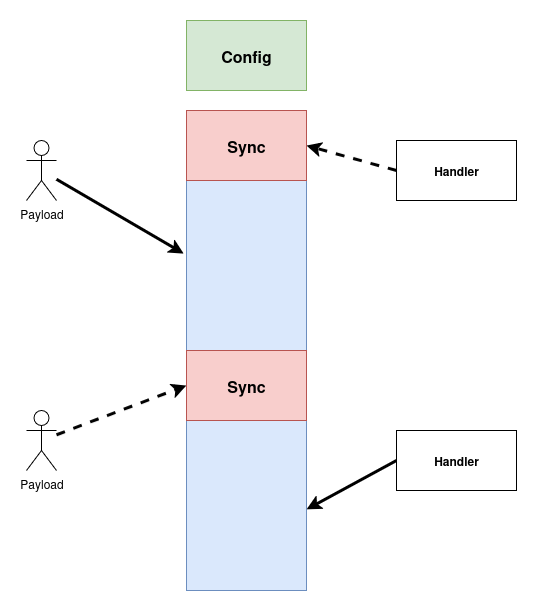

The diagram above was exported from draw.io. Its source (the exported page's mxGraphModel, read from the mxfile embedded in the PNG):
<mxGraphModel dx="1216" dy="717" grid="1" gridSize="10" guides="1" tooltips="1" connect="1" arrows="1" fold="1" page="1" pageScale="1" pageWidth="827" pageHeight="1169" math="0" shadow="0">
  <root>
    <mxCell id="0" />
    <mxCell id="1" parent="0" />
    <mxCell id="X0CiMmY8ZNG4Bzp5rdnR-2" value="" style="rounded=0;whiteSpace=wrap;html=1;fillColor=#dae8fc;strokeColor=#6c8ebf;" vertex="1" parent="1">
      <mxGeometry x="280" y="160" width="120" height="480" as="geometry" />
    </mxCell>
    <mxCell id="X0CiMmY8ZNG4Bzp5rdnR-4" value="&lt;font style=&quot;font-size: 16px;&quot;&gt;&lt;b&gt;Sync&lt;/b&gt;&lt;/font&gt;" style="rounded=0;whiteSpace=wrap;html=1;fillColor=#f8cecc;strokeColor=#b85450;" vertex="1" parent="1">
      <mxGeometry x="280" y="160" width="120" height="70" as="geometry" />
    </mxCell>
    <mxCell id="X0CiMmY8ZNG4Bzp5rdnR-5" value="&lt;b&gt;&lt;font style=&quot;font-size: 16px;&quot;&gt;Sync&lt;/font&gt;&lt;/b&gt;" style="rounded=0;whiteSpace=wrap;html=1;fillColor=#f8cecc;strokeColor=#b85450;" vertex="1" parent="1">
      <mxGeometry x="280" y="400" width="120" height="70" as="geometry" />
    </mxCell>
    <mxCell id="X0CiMmY8ZNG4Bzp5rdnR-6" value="&lt;font style=&quot;font-size: 16px;&quot;&gt;&lt;b&gt;Config&lt;/b&gt;&lt;/font&gt;" style="rounded=0;whiteSpace=wrap;html=1;fillColor=#d5e8d4;strokeColor=#82b366;" vertex="1" parent="1">
      <mxGeometry x="280" y="70" width="120" height="70" as="geometry" />
    </mxCell>
    <mxCell id="X0CiMmY8ZNG4Bzp5rdnR-10" style="rounded=0;orthogonalLoop=1;jettySize=auto;html=1;strokeWidth=3;entryX=-0.023;entryY=0.298;entryDx=0;entryDy=0;entryPerimeter=0;" edge="1" parent="1" source="X0CiMmY8ZNG4Bzp5rdnR-7" target="X0CiMmY8ZNG4Bzp5rdnR-2">
      <mxGeometry relative="1" as="geometry" />
    </mxCell>
    <mxCell id="X0CiMmY8ZNG4Bzp5rdnR-7" value="Payload" style="shape=umlActor;verticalLabelPosition=bottom;verticalAlign=top;html=1;outlineConnect=0;" vertex="1" parent="1">
      <mxGeometry x="120" y="190" width="30" height="60" as="geometry" />
    </mxCell>
    <mxCell id="X0CiMmY8ZNG4Bzp5rdnR-9" style="rounded=0;orthogonalLoop=1;jettySize=auto;html=1;entryX=0;entryY=0.5;entryDx=0;entryDy=0;strokeWidth=3;dashed=1;" edge="1" parent="1" source="X0CiMmY8ZNG4Bzp5rdnR-8" target="X0CiMmY8ZNG4Bzp5rdnR-5">
      <mxGeometry relative="1" as="geometry" />
    </mxCell>
    <mxCell id="X0CiMmY8ZNG4Bzp5rdnR-8" value="Payload" style="shape=umlActor;verticalLabelPosition=bottom;verticalAlign=top;html=1;outlineConnect=0;" vertex="1" parent="1">
      <mxGeometry x="120" y="460" width="30" height="60" as="geometry" />
    </mxCell>
    <mxCell id="X0CiMmY8ZNG4Bzp5rdnR-12" style="rounded=0;orthogonalLoop=1;jettySize=auto;html=1;entryX=1;entryY=0.5;entryDx=0;entryDy=0;strokeWidth=3;exitX=0;exitY=0.5;exitDx=0;exitDy=0;dashed=1;" edge="1" parent="1" source="X0CiMmY8ZNG4Bzp5rdnR-18" target="X0CiMmY8ZNG4Bzp5rdnR-4">
      <mxGeometry relative="1" as="geometry">
        <mxPoint x="520" y="217.22222222222217" as="sourcePoint" />
      </mxGeometry>
    </mxCell>
    <mxCell id="X0CiMmY8ZNG4Bzp5rdnR-14" style="rounded=0;orthogonalLoop=1;jettySize=auto;html=1;entryX=1.001;entryY=0.831;entryDx=0;entryDy=0;strokeWidth=3;exitX=0;exitY=0.5;exitDx=0;exitDy=0;entryPerimeter=0;" edge="1" parent="1" source="X0CiMmY8ZNG4Bzp5rdnR-17" target="X0CiMmY8ZNG4Bzp5rdnR-2">
      <mxGeometry relative="1" as="geometry">
        <mxPoint x="520" y="510.55555555555566" as="sourcePoint" />
      </mxGeometry>
    </mxCell>
    <mxCell id="X0CiMmY8ZNG4Bzp5rdnR-17" value="&lt;b&gt;Handler&lt;/b&gt;" style="rounded=0;whiteSpace=wrap;html=1;" vertex="1" parent="1">
      <mxGeometry x="490" y="480" width="120" height="60" as="geometry" />
    </mxCell>
    <mxCell id="X0CiMmY8ZNG4Bzp5rdnR-18" value="&lt;b&gt;Handler&lt;/b&gt;" style="rounded=0;whiteSpace=wrap;html=1;" vertex="1" parent="1">
      <mxGeometry x="490" y="190" width="120" height="60" as="geometry" />
    </mxCell>
  </root>
</mxGraphModel>